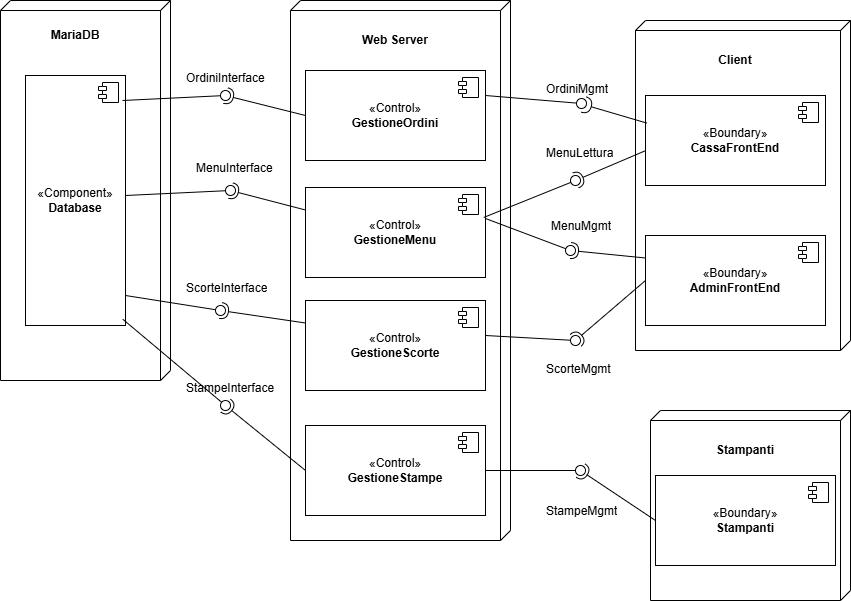

The diagram above was exported from draw.io. Its source (the exported page's mxGraphModel, read from the mxfile embedded in the PNG):
<mxGraphModel dx="1016" dy="605" grid="1" gridSize="10" guides="1" tooltips="1" connect="1" arrows="1" fold="1" page="1" pageScale="1" pageWidth="827" pageHeight="1169" math="0" shadow="0">
  <root>
    <mxCell id="0" />
    <mxCell id="1" parent="0" />
    <mxCell id="UomB37C6m2JXw2084La9-4" parent="1" style="verticalAlign=top;align=left;spacingTop=8;spacingLeft=2;spacingRight=12;shape=cube;size=10;direction=south;fontStyle=4;html=1;whiteSpace=wrap;" value="" vertex="1">
      <mxGeometry height="330" width="215" x="695" y="100" as="geometry" />
    </mxCell>
    <mxCell id="UomB37C6m2JXw2084La9-3" parent="1" style="verticalAlign=top;align=left;spacingTop=8;spacingLeft=2;spacingRight=12;shape=cube;size=10;direction=south;fontStyle=4;html=1;whiteSpace=wrap;" value="" vertex="1">
      <mxGeometry height="190" width="200" x="710" y="490" as="geometry" />
    </mxCell>
    <mxCell id="UomB37C6m2JXw2084La9-2" parent="1" style="verticalAlign=top;align=left;spacingTop=8;spacingLeft=2;spacingRight=12;shape=cube;size=10;direction=south;fontStyle=4;html=1;whiteSpace=wrap;" value="" vertex="1">
      <mxGeometry height="540" width="220" x="350" y="80" as="geometry" />
    </mxCell>
    <mxCell id="UomB37C6m2JXw2084La9-1" parent="1" style="verticalAlign=top;align=left;spacingTop=8;spacingLeft=2;spacingRight=12;shape=cube;size=10;direction=south;fontStyle=4;html=1;whiteSpace=wrap;" value="" vertex="1">
      <mxGeometry height="380" width="170" x="60" y="80" as="geometry" />
    </mxCell>
    <mxCell id="joS6Yo8TLj7qJ6DgJw1T-10" parent="1" style="html=1;dropTarget=0;whiteSpace=wrap;" value="&lt;div&gt;«Component&lt;span style=&quot;background-color: transparent;&quot;&gt;»&lt;/span&gt;&lt;/div&gt;&lt;b&gt;Database&lt;/b&gt;" vertex="1">
      <mxGeometry height="250" width="100" x="85" y="155" as="geometry" />
    </mxCell>
    <mxCell id="joS6Yo8TLj7qJ6DgJw1T-11" parent="joS6Yo8TLj7qJ6DgJw1T-10" style="shape=module;jettyWidth=8;jettyHeight=4;" value="" vertex="1">
      <mxGeometry height="20" relative="1" width="20" x="1" as="geometry">
        <mxPoint x="-27" y="7" as="offset" />
      </mxGeometry>
    </mxCell>
    <mxCell id="joS6Yo8TLj7qJ6DgJw1T-12" parent="1" style="html=1;dropTarget=0;whiteSpace=wrap;" value="&lt;div&gt;&lt;div&gt;«Control&lt;span style=&quot;background-color: transparent;&quot;&gt;»&lt;/span&gt;&lt;/div&gt;&lt;b&gt;&lt;/b&gt;&lt;/div&gt;&lt;b&gt;GestioneOrdini&lt;/b&gt;" vertex="1">
      <mxGeometry height="90" width="180" x="365" y="150" as="geometry" />
    </mxCell>
    <mxCell id="joS6Yo8TLj7qJ6DgJw1T-13" parent="joS6Yo8TLj7qJ6DgJw1T-12" style="shape=module;jettyWidth=8;jettyHeight=4;" value="" vertex="1">
      <mxGeometry height="20" relative="1" width="20" x="1" as="geometry">
        <mxPoint x="-27" y="7" as="offset" />
      </mxGeometry>
    </mxCell>
    <mxCell id="joS6Yo8TLj7qJ6DgJw1T-14" parent="1" style="html=1;dropTarget=0;whiteSpace=wrap;" value="«Control&lt;span style=&quot;background-color: transparent;&quot;&gt;»&lt;/span&gt;&lt;div&gt;&lt;b&gt;GestioneScorte&lt;/b&gt;&lt;/div&gt;" vertex="1">
      <mxGeometry height="90" width="180" x="365" y="380" as="geometry" />
    </mxCell>
    <mxCell id="joS6Yo8TLj7qJ6DgJw1T-15" parent="joS6Yo8TLj7qJ6DgJw1T-14" style="shape=module;jettyWidth=8;jettyHeight=4;" value="" vertex="1">
      <mxGeometry height="20" relative="1" width="20" x="1" as="geometry">
        <mxPoint x="-27" y="7" as="offset" />
      </mxGeometry>
    </mxCell>
    <mxCell id="joS6Yo8TLj7qJ6DgJw1T-16" parent="1" style="html=1;dropTarget=0;whiteSpace=wrap;" value="«Control&lt;span style=&quot;background-color: transparent;&quot;&gt;»&lt;br&gt;&lt;/span&gt;&lt;b&gt;GestioneMenu&lt;/b&gt;" vertex="1">
      <mxGeometry height="90" width="180" x="365" y="267" as="geometry" />
    </mxCell>
    <mxCell id="joS6Yo8TLj7qJ6DgJw1T-17" parent="joS6Yo8TLj7qJ6DgJw1T-16" style="shape=module;jettyWidth=8;jettyHeight=4;" value="" vertex="1">
      <mxGeometry height="20" relative="1" width="20" x="1" as="geometry">
        <mxPoint x="-27" y="7" as="offset" />
      </mxGeometry>
    </mxCell>
    <mxCell id="joS6Yo8TLj7qJ6DgJw1T-26" parent="1" style="html=1;dropTarget=0;whiteSpace=wrap;" value="«Boundary&lt;span style=&quot;background-color: transparent;&quot;&gt;»&lt;/span&gt;&lt;div&gt;&lt;b&gt;CassaFrontEnd&lt;/b&gt;&lt;/div&gt;" vertex="1">
      <mxGeometry height="90" width="180" x="705" y="175" as="geometry" />
    </mxCell>
    <mxCell id="joS6Yo8TLj7qJ6DgJw1T-27" parent="joS6Yo8TLj7qJ6DgJw1T-26" style="shape=module;jettyWidth=8;jettyHeight=4;" value="" vertex="1">
      <mxGeometry height="20" relative="1" width="20" x="1" as="geometry">
        <mxPoint x="-27" y="7" as="offset" />
      </mxGeometry>
    </mxCell>
    <mxCell id="joS6Yo8TLj7qJ6DgJw1T-35" edge="1" parent="1" source="joS6Yo8TLj7qJ6DgJw1T-12" style="rounded=0;orthogonalLoop=1;jettySize=auto;html=1;endArrow=halfCircle;endFill=0;endSize=6;strokeWidth=1;sketch=0;exitX=0;exitY=0.5;exitDx=0;exitDy=0;" target="joS6Yo8TLj7qJ6DgJw1T-37" value="">
      <mxGeometry relative="1" as="geometry">
        <mxPoint x="225" y="225" as="sourcePoint" />
      </mxGeometry>
    </mxCell>
    <mxCell id="joS6Yo8TLj7qJ6DgJw1T-36" edge="1" parent="1" source="joS6Yo8TLj7qJ6DgJw1T-10" style="rounded=0;orthogonalLoop=1;jettySize=auto;html=1;endArrow=oval;endFill=0;sketch=0;sourcePerimeterSpacing=0;targetPerimeterSpacing=0;endSize=10;exitX=0.97;exitY=0.1;exitDx=0;exitDy=0;exitPerimeter=0;" target="joS6Yo8TLj7qJ6DgJw1T-37" value="">
      <mxGeometry relative="1" as="geometry">
        <mxPoint x="185" y="225" as="sourcePoint" />
      </mxGeometry>
    </mxCell>
    <mxCell id="joS6Yo8TLj7qJ6DgJw1T-37" parent="1" style="ellipse;whiteSpace=wrap;html=1;align=center;aspect=fixed;fillColor=none;strokeColor=none;resizable=0;perimeter=centerPerimeter;rotatable=0;allowArrows=0;points=[];outlineConnect=1;" value="" vertex="1">
      <mxGeometry height="10" width="10" x="280" y="170" as="geometry" />
    </mxCell>
    <mxCell id="joS6Yo8TLj7qJ6DgJw1T-41" edge="1" parent="1" source="joS6Yo8TLj7qJ6DgJw1T-16" style="rounded=0;orthogonalLoop=1;jettySize=auto;html=1;endArrow=halfCircle;endFill=0;endSize=6;strokeWidth=1;sketch=0;exitX=0;exitY=0.25;exitDx=0;exitDy=0;" value="">
      <mxGeometry relative="1" as="geometry">
        <mxPoint x="225" y="275" as="sourcePoint" />
        <mxPoint x="290" y="270" as="targetPoint" />
      </mxGeometry>
    </mxCell>
    <mxCell id="joS6Yo8TLj7qJ6DgJw1T-42" edge="1" parent="1" style="rounded=0;orthogonalLoop=1;jettySize=auto;html=1;endArrow=oval;endFill=0;sketch=0;sourcePerimeterSpacing=0;targetPerimeterSpacing=0;endSize=10;" value="">
      <mxGeometry relative="1" as="geometry">
        <mxPoint x="185" y="275" as="sourcePoint" />
        <mxPoint x="290" y="270" as="targetPoint" />
      </mxGeometry>
    </mxCell>
    <mxCell id="joS6Yo8TLj7qJ6DgJw1T-43" parent="1" style="ellipse;whiteSpace=wrap;html=1;align=center;aspect=fixed;fillColor=none;strokeColor=none;resizable=0;perimeter=centerPerimeter;rotatable=0;allowArrows=0;points=[];outlineConnect=1;" value="" vertex="1">
      <mxGeometry height="10" width="10" x="200" y="270" as="geometry" />
    </mxCell>
    <mxCell id="joS6Yo8TLj7qJ6DgJw1T-47" edge="1" parent="1" source="joS6Yo8TLj7qJ6DgJw1T-14" style="rounded=0;orthogonalLoop=1;jettySize=auto;html=1;endArrow=halfCircle;endFill=0;endSize=6;strokeWidth=1;sketch=0;exitX=0;exitY=0.25;exitDx=0;exitDy=0;" value="">
      <mxGeometry relative="1" as="geometry">
        <mxPoint x="225" y="375" as="sourcePoint" />
        <mxPoint x="280" y="390" as="targetPoint" />
      </mxGeometry>
    </mxCell>
    <mxCell id="joS6Yo8TLj7qJ6DgJw1T-48" edge="1" parent="1" style="rounded=0;orthogonalLoop=1;jettySize=auto;html=1;endArrow=oval;endFill=0;sketch=0;sourcePerimeterSpacing=0;targetPerimeterSpacing=0;endSize=10;" value="">
      <mxGeometry relative="1" as="geometry">
        <mxPoint x="185" y="375" as="sourcePoint" />
        <mxPoint x="280" y="390" as="targetPoint" />
      </mxGeometry>
    </mxCell>
    <mxCell id="joS6Yo8TLj7qJ6DgJw1T-49" parent="1" style="ellipse;whiteSpace=wrap;html=1;align=center;aspect=fixed;fillColor=none;strokeColor=none;resizable=0;perimeter=centerPerimeter;rotatable=0;allowArrows=0;points=[];outlineConnect=1;" value="" vertex="1">
      <mxGeometry height="10" width="10" x="200" y="370" as="geometry" />
    </mxCell>
    <mxCell id="joS6Yo8TLj7qJ6DgJw1T-51" edge="1" parent="1" style="rounded=0;orthogonalLoop=1;jettySize=auto;html=1;endArrow=oval;endFill=0;sketch=0;sourcePerimeterSpacing=0;targetPerimeterSpacing=0;endSize=10;" target="joS6Yo8TLj7qJ6DgJw1T-52" value="">
      <mxGeometry relative="1" as="geometry">
        <mxPoint x="545" y="415" as="sourcePoint" />
      </mxGeometry>
    </mxCell>
    <mxCell id="joS6Yo8TLj7qJ6DgJw1T-52" parent="1" style="ellipse;whiteSpace=wrap;html=1;align=center;aspect=fixed;fillColor=none;strokeColor=none;resizable=0;perimeter=centerPerimeter;rotatable=0;allowArrows=0;points=[];outlineConnect=1;" value="" vertex="1">
      <mxGeometry height="10" width="10" x="630" y="415" as="geometry" />
    </mxCell>
    <mxCell id="joS6Yo8TLj7qJ6DgJw1T-54" edge="1" parent="1" style="rounded=0;orthogonalLoop=1;jettySize=auto;html=1;endArrow=oval;endFill=0;sketch=0;sourcePerimeterSpacing=0;targetPerimeterSpacing=0;endSize=10;" value="">
      <mxGeometry relative="1" as="geometry">
        <mxPoint x="545" y="298" as="sourcePoint" />
        <mxPoint x="630" y="330" as="targetPoint" />
      </mxGeometry>
    </mxCell>
    <mxCell id="joS6Yo8TLj7qJ6DgJw1T-55" parent="1" style="ellipse;whiteSpace=wrap;html=1;align=center;aspect=fixed;fillColor=none;strokeColor=none;resizable=0;perimeter=centerPerimeter;rotatable=0;allowArrows=0;points=[];outlineConnect=1;" value="" vertex="1">
      <mxGeometry height="10" width="10" x="600" y="298" as="geometry" />
    </mxCell>
    <mxCell id="joS6Yo8TLj7qJ6DgJw1T-58" parent="1" style="ellipse;whiteSpace=wrap;html=1;align=center;aspect=fixed;fillColor=none;strokeColor=none;resizable=0;perimeter=centerPerimeter;rotatable=0;allowArrows=0;points=[];outlineConnect=1;" value="" vertex="1">
      <mxGeometry height="10" width="10" x="600" y="308" as="geometry" />
    </mxCell>
    <mxCell id="joS6Yo8TLj7qJ6DgJw1T-59" edge="1" parent="1" source="joS6Yo8TLj7qJ6DgJw1T-26" style="rounded=0;orthogonalLoop=1;jettySize=auto;html=1;endArrow=halfCircle;endFill=0;endSize=6;strokeWidth=1;sketch=0;exitX=0.008;exitY=0.307;exitDx=0;exitDy=0;exitPerimeter=0;entryX=0.43;entryY=1.115;entryDx=0;entryDy=0;entryPerimeter=0;" target="joS6Yo8TLj7qJ6DgJw1T-70" value="">
      <mxGeometry relative="1" as="geometry">
        <mxPoint x="625" y="180" as="sourcePoint" />
        <mxPoint x="640" y="185" as="targetPoint" />
      </mxGeometry>
    </mxCell>
    <mxCell id="joS6Yo8TLj7qJ6DgJw1T-60" edge="1" parent="1" style="rounded=0;orthogonalLoop=1;jettySize=auto;html=1;endArrow=oval;endFill=0;sketch=0;sourcePerimeterSpacing=0;targetPerimeterSpacing=0;endSize=10;entryX=0.41;entryY=1.077;entryDx=0;entryDy=0;entryPerimeter=0;" target="joS6Yo8TLj7qJ6DgJw1T-70" value="">
      <mxGeometry relative="1" as="geometry">
        <mxPoint x="545" y="175" as="sourcePoint" />
        <mxPoint x="600" y="180" as="targetPoint" />
      </mxGeometry>
    </mxCell>
    <mxCell id="joS6Yo8TLj7qJ6DgJw1T-61" parent="1" style="ellipse;whiteSpace=wrap;html=1;align=center;aspect=fixed;fillColor=none;strokeColor=none;resizable=0;perimeter=centerPerimeter;rotatable=0;allowArrows=0;points=[];outlineConnect=1;" value="" vertex="1">
      <mxGeometry height="10" width="10" x="600" y="175" as="geometry" />
    </mxCell>
    <mxCell id="joS6Yo8TLj7qJ6DgJw1T-63" parent="1" style="text;strokeColor=none;fillColor=none;align=left;verticalAlign=top;spacingLeft=4;spacingRight=4;overflow=hidden;rotatable=0;points=[[0,0.5],[1,0.5]];portConstraint=eastwest;whiteSpace=wrap;html=1;" value="OrdiniInterface" vertex="1">
      <mxGeometry height="26" width="100" x="240" y="144" as="geometry" />
    </mxCell>
    <mxCell id="joS6Yo8TLj7qJ6DgJw1T-64" parent="1" style="text;strokeColor=none;fillColor=none;align=left;verticalAlign=top;spacingLeft=4;spacingRight=4;overflow=hidden;rotatable=0;points=[[0,0.5],[1,0.5]];portConstraint=eastwest;whiteSpace=wrap;html=1;" value="MenuInterface" vertex="1">
      <mxGeometry height="26" width="100" x="250" y="234" as="geometry" />
    </mxCell>
    <mxCell id="joS6Yo8TLj7qJ6DgJw1T-65" parent="1" style="text;strokeColor=none;fillColor=none;align=left;verticalAlign=top;spacingLeft=4;spacingRight=4;overflow=hidden;rotatable=0;points=[[0,0.5],[1,0.5]];portConstraint=eastwest;whiteSpace=wrap;html=1;" value="ScorteInterface" vertex="1">
      <mxGeometry height="26" width="100" x="240" y="354" as="geometry" />
    </mxCell>
    <mxCell id="joS6Yo8TLj7qJ6DgJw1T-68" parent="1" style="text;strokeColor=none;fillColor=none;align=center;verticalAlign=middle;spacingLeft=4;spacingRight=4;overflow=hidden;points=[[0,0.5],[1,0.5]];portConstraint=eastwest;rotatable=0;whiteSpace=wrap;html=1;" value="&lt;b&gt;MariaDB&lt;/b&gt;" vertex="1">
      <mxGeometry height="30" width="80" x="95" y="100" as="geometry" />
    </mxCell>
    <mxCell id="joS6Yo8TLj7qJ6DgJw1T-69" parent="1" style="text;strokeColor=none;fillColor=none;align=center;verticalAlign=middle;spacingLeft=4;spacingRight=4;overflow=hidden;points=[[0,0.5],[1,0.5]];portConstraint=eastwest;rotatable=0;whiteSpace=wrap;html=1;" value="&lt;b&gt;Web Server&lt;/b&gt;" vertex="1">
      <mxGeometry height="40" width="150" x="380" y="100" as="geometry" />
    </mxCell>
    <mxCell id="joS6Yo8TLj7qJ6DgJw1T-70" parent="1" style="text;strokeColor=none;fillColor=none;align=left;verticalAlign=top;spacingLeft=4;spacingRight=4;overflow=hidden;rotatable=0;points=[[0,0.5],[1,0.5]];portConstraint=eastwest;whiteSpace=wrap;html=1;" value="OrdiniMgmt" vertex="1">
      <mxGeometry height="26" width="100" x="600" y="155" as="geometry" />
    </mxCell>
    <mxCell id="joS6Yo8TLj7qJ6DgJw1T-71" parent="1" style="text;strokeColor=none;fillColor=none;align=left;verticalAlign=top;spacingLeft=4;spacingRight=4;overflow=hidden;rotatable=0;points=[[0,0.5],[1,0.5]];portConstraint=eastwest;whiteSpace=wrap;html=1;" value="MenuMgmt" vertex="1">
      <mxGeometry height="26" width="100" x="605" y="292" as="geometry" />
    </mxCell>
    <mxCell id="joS6Yo8TLj7qJ6DgJw1T-74" parent="1" style="text;strokeColor=none;fillColor=none;align=left;verticalAlign=top;spacingLeft=4;spacingRight=4;overflow=hidden;rotatable=0;points=[[0,0.5],[1,0.5]];portConstraint=eastwest;whiteSpace=wrap;html=1;" value="ScorteMgmt" vertex="1">
      <mxGeometry height="26" width="100" x="600" y="435" as="geometry" />
    </mxCell>
    <mxCell id="joS6Yo8TLj7qJ6DgJw1T-75" parent="1" style="text;strokeColor=none;fillColor=none;align=center;verticalAlign=middle;spacingLeft=4;spacingRight=4;overflow=hidden;points=[[0,0.5],[1,0.5]];portConstraint=eastwest;rotatable=0;whiteSpace=wrap;html=1;" value="&lt;b&gt;Client&lt;/b&gt;" vertex="1">
      <mxGeometry height="40" width="150" x="720" y="120" as="geometry" />
    </mxCell>
    <mxCell id="joS6Yo8TLj7qJ6DgJw1T-77" parent="1" style="html=1;dropTarget=0;whiteSpace=wrap;" value="«Control&lt;span style=&quot;background-color: transparent;&quot;&gt;»&lt;/span&gt;&lt;div&gt;&lt;b&gt;GestioneStampe&lt;/b&gt;&lt;/div&gt;" vertex="1">
      <mxGeometry height="90" width="180" x="365" y="505" as="geometry" />
    </mxCell>
    <mxCell id="joS6Yo8TLj7qJ6DgJw1T-78" parent="joS6Yo8TLj7qJ6DgJw1T-77" style="shape=module;jettyWidth=8;jettyHeight=4;" value="" vertex="1">
      <mxGeometry height="20" relative="1" width="20" x="1" as="geometry">
        <mxPoint x="-27" y="7" as="offset" />
      </mxGeometry>
    </mxCell>
    <mxCell id="joS6Yo8TLj7qJ6DgJw1T-79" edge="1" parent="1" source="joS6Yo8TLj7qJ6DgJw1T-77" style="rounded=0;orthogonalLoop=1;jettySize=auto;html=1;endArrow=halfCircle;endFill=0;endSize=6;strokeWidth=1;sketch=0;exitX=0;exitY=0.5;exitDx=0;exitDy=0;" target="joS6Yo8TLj7qJ6DgJw1T-81" value="">
      <mxGeometry relative="1" as="geometry">
        <mxPoint x="365" y="540" as="sourcePoint" />
      </mxGeometry>
    </mxCell>
    <mxCell id="joS6Yo8TLj7qJ6DgJw1T-82" edge="1" parent="1" source="joS6Yo8TLj7qJ6DgJw1T-10" style="rounded=0;orthogonalLoop=1;jettySize=auto;html=1;endArrow=oval;endFill=0;sketch=0;sourcePerimeterSpacing=0;targetPerimeterSpacing=0;endSize=10;exitX=0.973;exitY=0.975;exitDx=0;exitDy=0;exitPerimeter=0;" target="joS6Yo8TLj7qJ6DgJw1T-81" value="">
      <mxGeometry relative="1" as="geometry">
        <mxPoint x="182" y="394" as="sourcePoint" />
        <mxPoint x="280" y="480" as="targetPoint" />
      </mxGeometry>
    </mxCell>
    <mxCell id="joS6Yo8TLj7qJ6DgJw1T-81" parent="1" style="ellipse;whiteSpace=wrap;html=1;align=center;aspect=fixed;fillColor=none;strokeColor=none;resizable=0;perimeter=centerPerimeter;rotatable=0;allowArrows=0;points=[];outlineConnect=1;" value="" vertex="1">
      <mxGeometry height="10" width="10" x="280" y="480" as="geometry" />
    </mxCell>
    <mxCell id="joS6Yo8TLj7qJ6DgJw1T-83" parent="1" style="text;strokeColor=none;fillColor=none;align=left;verticalAlign=top;spacingLeft=4;spacingRight=4;overflow=hidden;rotatable=0;points=[[0,0.5],[1,0.5]];portConstraint=eastwest;whiteSpace=wrap;html=1;" value="StampeInterface" vertex="1">
      <mxGeometry height="26" width="100" x="240" y="454" as="geometry" />
    </mxCell>
    <mxCell id="joS6Yo8TLj7qJ6DgJw1T-86" parent="1" style="text;strokeColor=none;fillColor=none;align=center;verticalAlign=middle;spacingLeft=4;spacingRight=4;overflow=hidden;points=[[0,0.5],[1,0.5]];portConstraint=eastwest;rotatable=0;whiteSpace=wrap;html=1;" value="&lt;b&gt;Stampanti&lt;/b&gt;" vertex="1">
      <mxGeometry height="40" width="150" x="730" y="510" as="geometry" />
    </mxCell>
    <mxCell id="joS6Yo8TLj7qJ6DgJw1T-87" parent="1" style="html=1;dropTarget=0;whiteSpace=wrap;" value="«Boundary&lt;span style=&quot;background-color: transparent;&quot;&gt;»&lt;/span&gt;&lt;div&gt;&lt;b&gt;Stampanti&lt;/b&gt;&lt;/div&gt;" vertex="1">
      <mxGeometry height="90" width="180" x="715" y="555" as="geometry" />
    </mxCell>
    <mxCell id="joS6Yo8TLj7qJ6DgJw1T-88" parent="joS6Yo8TLj7qJ6DgJw1T-87" style="shape=module;jettyWidth=8;jettyHeight=4;" value="" vertex="1">
      <mxGeometry height="20" relative="1" width="20" x="1" as="geometry">
        <mxPoint x="-27" y="7" as="offset" />
      </mxGeometry>
    </mxCell>
    <mxCell id="joS6Yo8TLj7qJ6DgJw1T-89" edge="1" parent="1" source="joS6Yo8TLj7qJ6DgJw1T-87" style="rounded=0;orthogonalLoop=1;jettySize=auto;html=1;endArrow=halfCircle;endFill=0;endSize=6;strokeWidth=1;sketch=0;exitX=0;exitY=0.5;exitDx=0;exitDy=0;" value="">
      <mxGeometry relative="1" as="geometry">
        <mxPoint x="715" y="680" as="sourcePoint" />
        <mxPoint x="640" y="550" as="targetPoint" />
      </mxGeometry>
    </mxCell>
    <mxCell id="joS6Yo8TLj7qJ6DgJw1T-90" edge="1" parent="1" source="joS6Yo8TLj7qJ6DgJw1T-77" style="rounded=0;orthogonalLoop=1;jettySize=auto;html=1;endArrow=oval;endFill=0;sketch=0;sourcePerimeterSpacing=0;targetPerimeterSpacing=0;endSize=10;exitX=1;exitY=0.5;exitDx=0;exitDy=0;" value="">
      <mxGeometry relative="1" as="geometry">
        <mxPoint x="635" y="675" as="sourcePoint" />
        <mxPoint x="640" y="550" as="targetPoint" />
      </mxGeometry>
    </mxCell>
    <mxCell id="joS6Yo8TLj7qJ6DgJw1T-91" parent="1" style="ellipse;whiteSpace=wrap;html=1;align=center;aspect=fixed;fillColor=none;strokeColor=none;resizable=0;perimeter=centerPerimeter;rotatable=0;allowArrows=0;points=[];outlineConnect=1;" value="" vertex="1">
      <mxGeometry height="10" width="10" x="690" y="625" as="geometry" />
    </mxCell>
    <mxCell id="joS6Yo8TLj7qJ6DgJw1T-92" parent="1" style="text;strokeColor=none;fillColor=none;align=left;verticalAlign=top;spacingLeft=4;spacingRight=4;overflow=hidden;rotatable=0;points=[[0,0.5],[1,0.5]];portConstraint=eastwest;whiteSpace=wrap;html=1;" value="StampeMgmt&lt;div&gt;&lt;br&gt;&lt;/div&gt;" vertex="1">
      <mxGeometry height="26" width="100" x="600" y="577" as="geometry" />
    </mxCell>
    <mxCell id="joS6Yo8TLj7qJ6DgJw1T-93" parent="1" style="html=1;dropTarget=0;whiteSpace=wrap;" value="«Boundary&lt;span style=&quot;background-color: transparent;&quot;&gt;»&lt;/span&gt;&lt;div&gt;&lt;b&gt;AdminFrontEnd&lt;/b&gt;&lt;/div&gt;" vertex="1">
      <mxGeometry height="90" width="180" x="705" y="315" as="geometry" />
    </mxCell>
    <mxCell id="joS6Yo8TLj7qJ6DgJw1T-94" parent="joS6Yo8TLj7qJ6DgJw1T-93" style="shape=module;jettyWidth=8;jettyHeight=4;" value="" vertex="1">
      <mxGeometry height="20" relative="1" width="20" x="1" as="geometry">
        <mxPoint x="-27" y="7" as="offset" />
      </mxGeometry>
    </mxCell>
    <mxCell id="joS6Yo8TLj7qJ6DgJw1T-95" edge="1" parent="1" source="joS6Yo8TLj7qJ6DgJw1T-93" style="rounded=0;orthogonalLoop=1;jettySize=auto;html=1;endArrow=halfCircle;endFill=0;endSize=6;strokeWidth=1;sketch=0;exitX=0;exitY=0.5;exitDx=0;exitDy=0;entryX=1.045;entryY=0.791;entryDx=0;entryDy=0;entryPerimeter=0;" target="joS6Yo8TLj7qJ6DgJw1T-52" value="">
      <mxGeometry relative="1" as="geometry">
        <mxPoint x="741" y="425" as="sourcePoint" />
        <mxPoint x="670" y="499" as="targetPoint" />
      </mxGeometry>
    </mxCell>
    <mxCell id="joS6Yo8TLj7qJ6DgJw1T-96" edge="1" parent="1" source="joS6Yo8TLj7qJ6DgJw1T-26" style="rounded=0;orthogonalLoop=1;jettySize=auto;html=1;endArrow=halfCircle;endFill=0;endSize=6;strokeWidth=1;sketch=0;exitX=0;exitY=0.613;exitDx=0;exitDy=0;exitPerimeter=0;" target="joS6Yo8TLj7qJ6DgJw1T-98" value="">
      <mxGeometry relative="1" as="geometry">
        <mxPoint x="655" y="260" as="sourcePoint" />
      </mxGeometry>
    </mxCell>
    <mxCell id="joS6Yo8TLj7qJ6DgJw1T-97" edge="1" parent="1" source="joS6Yo8TLj7qJ6DgJw1T-16" style="rounded=0;orthogonalLoop=1;jettySize=auto;html=1;endArrow=oval;endFill=0;sketch=0;sourcePerimeterSpacing=0;targetPerimeterSpacing=0;endSize=10;exitX=0.99;exitY=0.333;exitDx=0;exitDy=0;exitPerimeter=0;" target="joS6Yo8TLj7qJ6DgJw1T-98" value="">
      <mxGeometry relative="1" as="geometry">
        <mxPoint x="575" y="255" as="sourcePoint" />
      </mxGeometry>
    </mxCell>
    <mxCell id="joS6Yo8TLj7qJ6DgJw1T-98" parent="1" style="ellipse;whiteSpace=wrap;html=1;align=center;aspect=fixed;fillColor=none;strokeColor=none;resizable=0;perimeter=centerPerimeter;rotatable=0;allowArrows=0;points=[];outlineConnect=1;" value="" vertex="1">
      <mxGeometry height="10" width="10" x="630" y="255" as="geometry" />
    </mxCell>
    <mxCell id="joS6Yo8TLj7qJ6DgJw1T-99" parent="1" style="text;strokeColor=none;fillColor=none;align=left;verticalAlign=top;spacingLeft=4;spacingRight=4;overflow=hidden;rotatable=0;points=[[0,0.5],[1,0.5]];portConstraint=eastwest;whiteSpace=wrap;html=1;" value="MenuLettura&lt;div&gt;&lt;br&gt;&lt;/div&gt;" vertex="1">
      <mxGeometry height="26" width="100" x="600" y="219" as="geometry" />
    </mxCell>
    <mxCell id="joS6Yo8TLj7qJ6DgJw1T-100" edge="1" parent="1" source="joS6Yo8TLj7qJ6DgJw1T-93" style="rounded=0;orthogonalLoop=1;jettySize=auto;html=1;endArrow=halfCircle;endFill=0;endSize=6;strokeWidth=1;sketch=0;exitX=0;exitY=0.25;exitDx=0;exitDy=0;" value="">
      <mxGeometry relative="1" as="geometry">
        <mxPoint x="784" y="385" as="sourcePoint" />
        <mxPoint x="630" y="330" as="targetPoint" />
      </mxGeometry>
    </mxCell>
    <mxCell id="joS6Yo8TLj7qJ6DgJw1T-101" edge="1" parent="1" style="edgeStyle=orthogonalEdgeStyle;rounded=0;orthogonalLoop=1;jettySize=auto;html=1;exitX=0.5;exitY=1;exitDx=0;exitDy=0;exitPerimeter=0;">
      <mxGeometry relative="1" as="geometry">
        <mxPoint x="795" y="435" as="sourcePoint" />
        <mxPoint x="795" y="435" as="targetPoint" />
      </mxGeometry>
    </mxCell>
  </root>
</mxGraphModel>